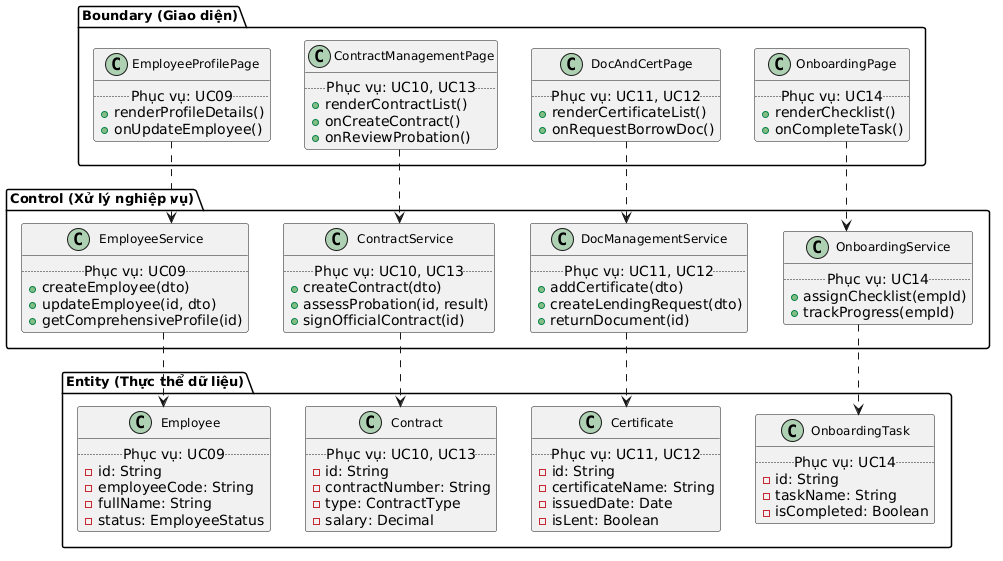

The diagram above was rendered by PlantUML. Its source (embedded in the PNG):
@startuml
skinparam linetype ortho
skinparam shadowing false
skinparam classFontSize 12
skinparam classFontName "Times New Roman"
skinparam packageFontSize 13
skinparam packageFontName "Times New Roman"
hide stereotype

package "Boundary (Giao diện)" {
  class EmployeeProfilePage {
    .. Phục vụ: UC09 ..
    +renderProfileDetails()
    +onUpdateEmployee()
  }
  class ContractManagementPage {
    .. Phục vụ: UC10, UC13 ..
    +renderContractList()
    +onCreateContract()
    +onReviewProbation()
  }
  class DocAndCertPage {
    .. Phục vụ: UC11, UC12 ..
    +renderCertificateList()
    +onRequestBorrowDoc()
  }
  class OnboardingPage {
    .. Phục vụ: UC14 ..
    +renderChecklist()
    +onCompleteTask()
  }
}

package "Control (Xử lý nghiệp vụ)" {
  class EmployeeService {
    .. Phục vụ: UC09 ..
    +createEmployee(dto)
    +updateEmployee(id, dto)
    +getComprehensiveProfile(id)
  }
  class ContractService {
    .. Phục vụ: UC10, UC13 ..
    +createContract(dto)
    +assessProbation(id, result)
    +signOfficialContract(id)
  }
  class DocManagementService {
    .. Phục vụ: UC11, UC12 ..
    +addCertificate(dto)
    +createLendingRequest(dto)
    +returnDocument(id)
  }
  class OnboardingService {
    .. Phục vụ: UC14 ..
    +assignChecklist(empId)
    +trackProgress(empId)
  }
}

package "Entity (Thực thể dữ liệu)" {
  class Employee {
    .. Phục vụ: UC09 ..
    -id: String
    -employeeCode: String
    -fullName: String
    -status: EmployeeStatus
  }
  class Contract {
    .. Phục vụ: UC10, UC13 ..
    -id: String
    -contractNumber: String
    -type: ContractType
    -salary: Decimal
  }
  class Certificate {
    .. Phục vụ: UC11, UC12 ..
    -id: String
    -certificateName: String
    -issuedDate: Date
    -isLent: Boolean
  }
  class OnboardingTask {
    .. Phục vụ: UC14 ..
    -id: String
    -taskName: String
    -isCompleted: Boolean
  }
}

EmployeeProfilePage ..> EmployeeService
EmployeeService ..> Employee
ContractManagementPage ..> ContractService
ContractService ..> Contract
DocAndCertPage ..> DocManagementService
DocManagementService ..> Certificate
OnboardingPage ..> OnboardingService
OnboardingService ..> OnboardingTask
@enduml